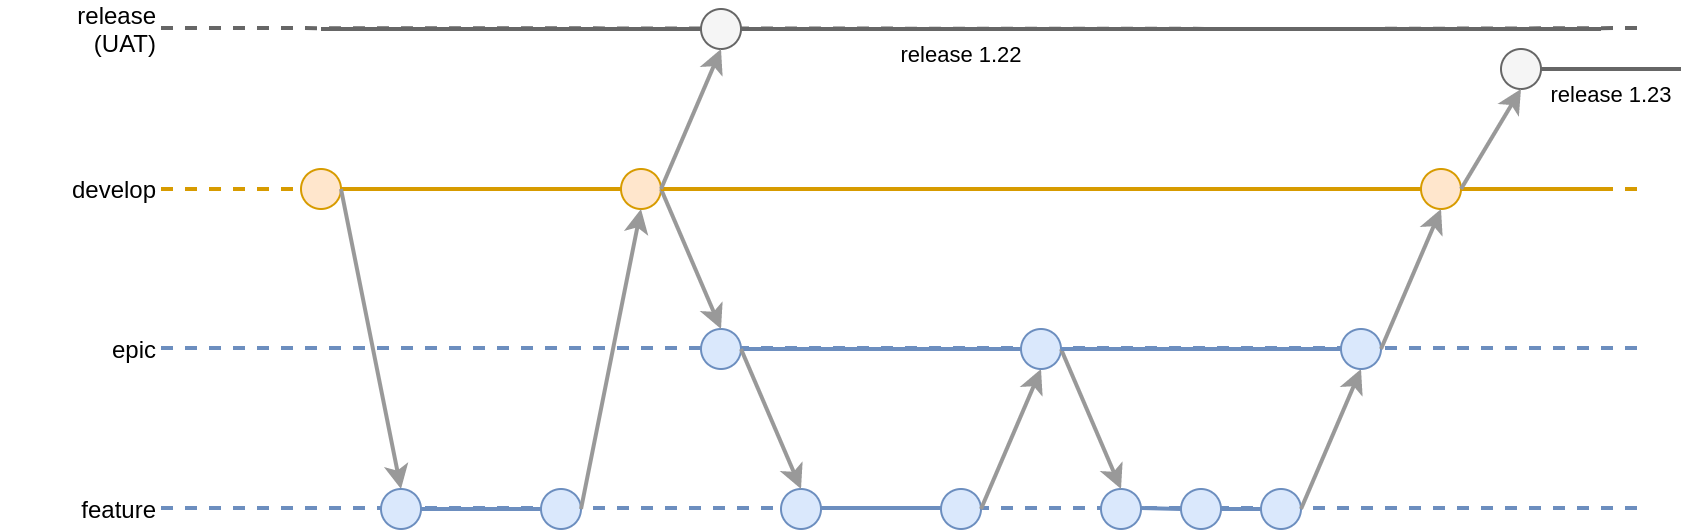

The diagram above was exported from draw.io. Its source (the exported page's mxGraphModel, read from the mxfile embedded in the PNG):
<mxGraphModel dx="1191" dy="1081" grid="1" gridSize="10" guides="1" tooltips="1" connect="1" arrows="1" fold="1" page="1" pageScale="1" pageWidth="850" pageHeight="1100" math="0" shadow="0">
  <root>
    <mxCell id="0" />
    <mxCell id="1" parent="0" />
    <mxCell id="-VSVmJB7_CqeD818pN-6-807" value="" style="group" vertex="1" connectable="0" parent="1">
      <mxGeometry y="950" width="840" height="260" as="geometry" />
    </mxCell>
    <mxCell id="-VSVmJB7_CqeD818pN-6-805" value="" style="endArrow=none;html=1;strokeWidth=2;fillColor=#f5f5f5;strokeColor=#666666;dashed=1;" edge="1" parent="-VSVmJB7_CqeD818pN-6-807">
      <mxGeometry width="50" height="50" relative="1" as="geometry">
        <mxPoint x="80" y="9.5" as="sourcePoint" />
        <mxPoint x="660" y="9.991525423728945" as="targetPoint" />
      </mxGeometry>
    </mxCell>
    <mxCell id="-VSVmJB7_CqeD818pN-6-6" value="" style="endArrow=none;html=1;strokeWidth=2;fillColor=#dae8fc;strokeColor=#6c8ebf;dashed=1;" edge="1" parent="-VSVmJB7_CqeD818pN-6-807">
      <mxGeometry width="50" height="50" relative="1" as="geometry">
        <mxPoint x="80" y="249.5" as="sourcePoint" />
        <mxPoint x="820" y="249.5" as="targetPoint" />
      </mxGeometry>
    </mxCell>
    <mxCell id="-VSVmJB7_CqeD818pN-6-7" value="" style="endArrow=none;html=1;strokeWidth=2;fillColor=#dae8fc;strokeColor=#6c8ebf;dashed=1;" edge="1" parent="-VSVmJB7_CqeD818pN-6-807">
      <mxGeometry width="50" height="50" relative="1" as="geometry">
        <mxPoint x="80" y="169.5" as="sourcePoint" />
        <mxPoint x="820" y="169.5" as="targetPoint" />
      </mxGeometry>
    </mxCell>
    <mxCell id="-VSVmJB7_CqeD818pN-6-8" value="" style="endArrow=none;html=1;strokeWidth=2;fillColor=#f5f5f5;strokeColor=#666666;dashed=1;" edge="1" parent="-VSVmJB7_CqeD818pN-6-807">
      <mxGeometry width="50" height="50" relative="1" as="geometry">
        <mxPoint x="680" y="9.966666666666697" as="sourcePoint" />
        <mxPoint x="820" y="9.5" as="targetPoint" />
      </mxGeometry>
    </mxCell>
    <mxCell id="-VSVmJB7_CqeD818pN-6-9" value="" style="endArrow=none;html=1;strokeWidth=2;fillColor=#ffe6cc;strokeColor=#d79b00;dashed=1;" edge="1" parent="-VSVmJB7_CqeD818pN-6-807">
      <mxGeometry width="50" height="50" relative="1" as="geometry">
        <mxPoint x="80" y="90" as="sourcePoint" />
        <mxPoint x="820" y="90" as="targetPoint" />
      </mxGeometry>
    </mxCell>
    <mxCell id="-VSVmJB7_CqeD818pN-6-10" value="" style="endArrow=none;html=1;strokeWidth=2;fillColor=#dae8fc;strokeColor=#6c8ebf;" edge="1" parent="-VSVmJB7_CqeD818pN-6-807" target="-VSVmJB7_CqeD818pN-6-29">
      <mxGeometry width="50" height="50" relative="1" as="geometry">
        <mxPoint x="360" y="170" as="sourcePoint" />
        <mxPoint x="750" y="130" as="targetPoint" />
      </mxGeometry>
    </mxCell>
    <mxCell id="-VSVmJB7_CqeD818pN-6-11" value="" style="endArrow=none;html=1;strokeWidth=2;fillColor=#ffe6cc;strokeColor=#d79b00;" edge="1" parent="-VSVmJB7_CqeD818pN-6-807" source="-VSVmJB7_CqeD818pN-6-40">
      <mxGeometry width="50" height="50" relative="1" as="geometry">
        <mxPoint x="150" y="50" as="sourcePoint" />
        <mxPoint x="800" y="90" as="targetPoint" />
      </mxGeometry>
    </mxCell>
    <mxCell id="-VSVmJB7_CqeD818pN-6-12" value="" style="ellipse;whiteSpace=wrap;html=1;fillColor=#ffe6cc;strokeColor=#d79b00;" vertex="1" parent="-VSVmJB7_CqeD818pN-6-807">
      <mxGeometry x="150" y="80" width="20" height="20" as="geometry" />
    </mxCell>
    <mxCell id="-VSVmJB7_CqeD818pN-6-13" value="" style="endArrow=none;html=1;strokeWidth=2;" edge="1" parent="-VSVmJB7_CqeD818pN-6-807" target="-VSVmJB7_CqeD818pN-6-12">
      <mxGeometry width="50" height="50" relative="1" as="geometry">
        <mxPoint x="160" y="90" as="sourcePoint" />
        <mxPoint x="790" y="50" as="targetPoint" />
      </mxGeometry>
    </mxCell>
    <mxCell id="-VSVmJB7_CqeD818pN-6-14" value="" style="ellipse;whiteSpace=wrap;html=1;fillColor=#ffe6cc;strokeColor=#d79b00;" vertex="1" parent="-VSVmJB7_CqeD818pN-6-807">
      <mxGeometry x="310" y="80" width="20" height="20" as="geometry" />
    </mxCell>
    <mxCell id="-VSVmJB7_CqeD818pN-6-15" value="" style="endArrow=none;html=1;strokeWidth=2;fillColor=#ffe6cc;strokeColor=#d79b00;" edge="1" parent="-VSVmJB7_CqeD818pN-6-807" source="-VSVmJB7_CqeD818pN-6-12" target="-VSVmJB7_CqeD818pN-6-14">
      <mxGeometry width="50" height="50" relative="1" as="geometry">
        <mxPoint x="160" y="50" as="sourcePoint" />
        <mxPoint x="790" y="50" as="targetPoint" />
      </mxGeometry>
    </mxCell>
    <mxCell id="-VSVmJB7_CqeD818pN-6-16" value="" style="endArrow=none;html=1;strokeWidth=2;fillColor=#dae8fc;strokeColor=#6c8ebf;" edge="1" parent="-VSVmJB7_CqeD818pN-6-807" source="-VSVmJB7_CqeD818pN-6-20">
      <mxGeometry width="50" height="50" relative="1" as="geometry">
        <mxPoint x="180" y="210" as="sourcePoint" />
        <mxPoint x="280" y="250" as="targetPoint" />
      </mxGeometry>
    </mxCell>
    <mxCell id="-VSVmJB7_CqeD818pN-6-17" value="" style="endArrow=classic;html=1;strokeWidth=2;entryX=0.5;entryY=0;entryDx=0;entryDy=0;fillColor=#f5f5f5;strokeColor=#999999;" edge="1" parent="-VSVmJB7_CqeD818pN-6-807" target="-VSVmJB7_CqeD818pN-6-20">
      <mxGeometry width="50" height="50" relative="1" as="geometry">
        <mxPoint x="170" y="90" as="sourcePoint" />
        <mxPoint x="440" y="260" as="targetPoint" />
      </mxGeometry>
    </mxCell>
    <mxCell id="-VSVmJB7_CqeD818pN-6-18" value="" style="ellipse;whiteSpace=wrap;html=1;fillColor=#dae8fc;strokeColor=#6c8ebf;" vertex="1" parent="-VSVmJB7_CqeD818pN-6-807">
      <mxGeometry x="270" y="240" width="20" height="20" as="geometry" />
    </mxCell>
    <mxCell id="-VSVmJB7_CqeD818pN-6-19" value="" style="endArrow=classic;html=1;strokeWidth=2;exitX=1;exitY=0.5;exitDx=0;exitDy=0;entryX=0.5;entryY=1;entryDx=0;entryDy=0;fillColor=#f5f5f5;strokeColor=#999999;" edge="1" parent="-VSVmJB7_CqeD818pN-6-807" source="-VSVmJB7_CqeD818pN-6-18" target="-VSVmJB7_CqeD818pN-6-14">
      <mxGeometry width="50" height="50" relative="1" as="geometry">
        <mxPoint x="390" y="310" as="sourcePoint" />
        <mxPoint x="290" y="90" as="targetPoint" />
      </mxGeometry>
    </mxCell>
    <mxCell id="-VSVmJB7_CqeD818pN-6-20" value="" style="ellipse;whiteSpace=wrap;html=1;fillColor=#dae8fc;strokeColor=#6c8ebf;" vertex="1" parent="-VSVmJB7_CqeD818pN-6-807">
      <mxGeometry x="190" y="240" width="20" height="20" as="geometry" />
    </mxCell>
    <mxCell id="-VSVmJB7_CqeD818pN-6-21" value="" style="endArrow=none;html=1;strokeWidth=2;" edge="1" parent="-VSVmJB7_CqeD818pN-6-807" target="-VSVmJB7_CqeD818pN-6-20">
      <mxGeometry width="50" height="50" relative="1" as="geometry">
        <mxPoint x="190" y="250" as="sourcePoint" />
        <mxPoint x="270" y="210" as="targetPoint" />
      </mxGeometry>
    </mxCell>
    <mxCell id="-VSVmJB7_CqeD818pN-6-22" value="" style="ellipse;whiteSpace=wrap;html=1;fillColor=#dae8fc;strokeColor=#6c8ebf;" vertex="1" parent="-VSVmJB7_CqeD818pN-6-807">
      <mxGeometry x="350" y="160" width="20" height="20" as="geometry" />
    </mxCell>
    <mxCell id="-VSVmJB7_CqeD818pN-6-23" value="" style="endArrow=none;html=1;strokeWidth=2;fillColor=#dae8fc;strokeColor=#6c8ebf;" edge="1" parent="-VSVmJB7_CqeD818pN-6-807">
      <mxGeometry width="50" height="50" relative="1" as="geometry">
        <mxPoint x="400" y="249.5" as="sourcePoint" />
        <mxPoint x="470" y="249.5" as="targetPoint" />
      </mxGeometry>
    </mxCell>
    <mxCell id="-VSVmJB7_CqeD818pN-6-24" value="" style="ellipse;whiteSpace=wrap;html=1;fillColor=#dae8fc;strokeColor=#6c8ebf;" vertex="1" parent="-VSVmJB7_CqeD818pN-6-807">
      <mxGeometry x="390" y="240" width="20" height="20" as="geometry" />
    </mxCell>
    <mxCell id="-VSVmJB7_CqeD818pN-6-25" value="" style="endArrow=classic;html=1;strokeWidth=2;exitX=1;exitY=0.5;exitDx=0;exitDy=0;fillColor=#f5f5f5;strokeColor=#999999;" edge="1" parent="-VSVmJB7_CqeD818pN-6-807" source="-VSVmJB7_CqeD818pN-6-14">
      <mxGeometry width="50" height="50" relative="1" as="geometry">
        <mxPoint x="310" y="60" as="sourcePoint" />
        <mxPoint x="360" y="160" as="targetPoint" />
      </mxGeometry>
    </mxCell>
    <mxCell id="-VSVmJB7_CqeD818pN-6-26" value="" style="endArrow=classic;html=1;strokeWidth=2;entryX=0.5;entryY=0;entryDx=0;entryDy=0;fillColor=#f5f5f5;strokeColor=#999999;" edge="1" parent="-VSVmJB7_CqeD818pN-6-807" target="-VSVmJB7_CqeD818pN-6-24">
      <mxGeometry width="50" height="50" relative="1" as="geometry">
        <mxPoint x="370" y="170" as="sourcePoint" />
        <mxPoint x="350" y="210" as="targetPoint" />
      </mxGeometry>
    </mxCell>
    <mxCell id="-VSVmJB7_CqeD818pN-6-27" value="" style="ellipse;whiteSpace=wrap;html=1;fillColor=#dae8fc;strokeColor=#6c8ebf;" vertex="1" parent="-VSVmJB7_CqeD818pN-6-807">
      <mxGeometry x="470" y="240" width="20" height="20" as="geometry" />
    </mxCell>
    <mxCell id="-VSVmJB7_CqeD818pN-6-28" value="" style="endArrow=classic;html=1;strokeWidth=2;exitX=1;exitY=0.5;exitDx=0;exitDy=0;entryX=0.5;entryY=1;entryDx=0;entryDy=0;fillColor=#f5f5f5;strokeColor=#999999;" edge="1" parent="-VSVmJB7_CqeD818pN-6-807" source="-VSVmJB7_CqeD818pN-6-27" target="-VSVmJB7_CqeD818pN-6-29">
      <mxGeometry width="50" height="50" relative="1" as="geometry">
        <mxPoint x="390" y="310" as="sourcePoint" />
        <mxPoint x="500" y="160" as="targetPoint" />
      </mxGeometry>
    </mxCell>
    <mxCell id="-VSVmJB7_CqeD818pN-6-29" value="" style="ellipse;whiteSpace=wrap;html=1;fillColor=#dae8fc;strokeColor=#6c8ebf;" vertex="1" parent="-VSVmJB7_CqeD818pN-6-807">
      <mxGeometry x="510" y="160" width="20" height="20" as="geometry" />
    </mxCell>
    <mxCell id="-VSVmJB7_CqeD818pN-6-30" value="" style="ellipse;whiteSpace=wrap;html=1;fillColor=#dae8fc;strokeColor=#6c8ebf;" vertex="1" parent="-VSVmJB7_CqeD818pN-6-807">
      <mxGeometry x="550" y="240" width="20" height="20" as="geometry" />
    </mxCell>
    <mxCell id="-VSVmJB7_CqeD818pN-6-31" value="" style="endArrow=none;html=1;strokeWidth=2;" edge="1" parent="-VSVmJB7_CqeD818pN-6-807" source="-VSVmJB7_CqeD818pN-6-34">
      <mxGeometry width="50" height="50" relative="1" as="geometry">
        <mxPoint x="560" y="209.5" as="sourcePoint" />
        <mxPoint x="640" y="249.5" as="targetPoint" />
      </mxGeometry>
    </mxCell>
    <mxCell id="-VSVmJB7_CqeD818pN-6-32" value="" style="ellipse;whiteSpace=wrap;html=1;fillColor=#dae8fc;strokeColor=#6c8ebf;" vertex="1" parent="-VSVmJB7_CqeD818pN-6-807">
      <mxGeometry x="590" y="240" width="20" height="20" as="geometry" />
    </mxCell>
    <mxCell id="-VSVmJB7_CqeD818pN-6-33" value="" style="endArrow=none;html=1;strokeWidth=2;fillColor=#dae8fc;strokeColor=#6c8ebf;" edge="1" parent="-VSVmJB7_CqeD818pN-6-807" target="-VSVmJB7_CqeD818pN-6-32">
      <mxGeometry width="50" height="50" relative="1" as="geometry">
        <mxPoint x="570" y="249.5" as="sourcePoint" />
        <mxPoint x="630" y="209.5" as="targetPoint" />
      </mxGeometry>
    </mxCell>
    <mxCell id="-VSVmJB7_CqeD818pN-6-34" value="" style="ellipse;whiteSpace=wrap;html=1;fillColor=#dae8fc;strokeColor=#6c8ebf;" vertex="1" parent="-VSVmJB7_CqeD818pN-6-807">
      <mxGeometry x="630" y="240" width="20" height="20" as="geometry" />
    </mxCell>
    <mxCell id="-VSVmJB7_CqeD818pN-6-35" value="" style="endArrow=none;html=1;strokeWidth=2;fillColor=#dae8fc;strokeColor=#6c8ebf;" edge="1" parent="-VSVmJB7_CqeD818pN-6-807" source="-VSVmJB7_CqeD818pN-6-32" target="-VSVmJB7_CqeD818pN-6-34">
      <mxGeometry width="50" height="50" relative="1" as="geometry">
        <mxPoint x="600" y="210" as="sourcePoint" />
        <mxPoint x="630" y="209.5" as="targetPoint" />
      </mxGeometry>
    </mxCell>
    <mxCell id="-VSVmJB7_CqeD818pN-6-36" value="" style="endArrow=classic;html=1;strokeWidth=2;exitX=1;exitY=0.5;exitDx=0;exitDy=0;entryX=0.5;entryY=1;entryDx=0;entryDy=0;fillColor=#f5f5f5;strokeColor=#999999;" edge="1" parent="-VSVmJB7_CqeD818pN-6-807" source="-VSVmJB7_CqeD818pN-6-34" target="-VSVmJB7_CqeD818pN-6-38">
      <mxGeometry width="50" height="50" relative="1" as="geometry">
        <mxPoint x="680" y="290" as="sourcePoint" />
        <mxPoint x="720" y="230" as="targetPoint" />
      </mxGeometry>
    </mxCell>
    <mxCell id="-VSVmJB7_CqeD818pN-6-37" value="" style="endArrow=classic;html=1;strokeWidth=2;exitX=1;exitY=0.5;exitDx=0;exitDy=0;entryX=0.5;entryY=0;entryDx=0;entryDy=0;fillColor=#f5f5f5;strokeColor=#999999;" edge="1" parent="-VSVmJB7_CqeD818pN-6-807" source="-VSVmJB7_CqeD818pN-6-29" target="-VSVmJB7_CqeD818pN-6-30">
      <mxGeometry width="50" height="50" relative="1" as="geometry">
        <mxPoint x="480" y="210" as="sourcePoint" />
        <mxPoint x="520" y="150" as="targetPoint" />
      </mxGeometry>
    </mxCell>
    <mxCell id="-VSVmJB7_CqeD818pN-6-38" value="" style="ellipse;whiteSpace=wrap;html=1;fillColor=#dae8fc;strokeColor=#6c8ebf;" vertex="1" parent="-VSVmJB7_CqeD818pN-6-807">
      <mxGeometry x="670" y="160" width="20" height="20" as="geometry" />
    </mxCell>
    <mxCell id="-VSVmJB7_CqeD818pN-6-39" value="" style="endArrow=none;html=1;strokeWidth=2;fillColor=#dae8fc;strokeColor=#6c8ebf;" edge="1" parent="-VSVmJB7_CqeD818pN-6-807" source="-VSVmJB7_CqeD818pN-6-29" target="-VSVmJB7_CqeD818pN-6-38">
      <mxGeometry width="50" height="50" relative="1" as="geometry">
        <mxPoint x="520" y="130" as="sourcePoint" />
        <mxPoint x="750" y="130" as="targetPoint" />
      </mxGeometry>
    </mxCell>
    <mxCell id="-VSVmJB7_CqeD818pN-6-40" value="" style="ellipse;whiteSpace=wrap;html=1;fillColor=#ffe6cc;strokeColor=#d79b00;" vertex="1" parent="-VSVmJB7_CqeD818pN-6-807">
      <mxGeometry x="710" y="80" width="20" height="20" as="geometry" />
    </mxCell>
    <mxCell id="-VSVmJB7_CqeD818pN-6-41" value="" style="endArrow=none;html=1;strokeWidth=2;startArrow=classic;startFill=1;exitX=0.5;exitY=1;exitDx=0;exitDy=0;entryX=1;entryY=0.5;entryDx=0;entryDy=0;fillColor=#f5f5f5;strokeColor=#999999;" edge="1" parent="-VSVmJB7_CqeD818pN-6-807" source="-VSVmJB7_CqeD818pN-6-40" target="-VSVmJB7_CqeD818pN-6-38">
      <mxGeometry width="50" height="50" relative="1" as="geometry">
        <mxPoint x="720" y="90" as="sourcePoint" />
        <mxPoint x="770" y="230" as="targetPoint" />
      </mxGeometry>
    </mxCell>
    <mxCell id="-VSVmJB7_CqeD818pN-6-42" value="" style="endArrow=none;html=1;strokeWidth=2;fillColor=#ffe6cc;strokeColor=#d79b00;" edge="1" parent="-VSVmJB7_CqeD818pN-6-807" source="-VSVmJB7_CqeD818pN-6-14" target="-VSVmJB7_CqeD818pN-6-40">
      <mxGeometry width="50" height="50" relative="1" as="geometry">
        <mxPoint x="320" y="50" as="sourcePoint" />
        <mxPoint x="790" y="50" as="targetPoint" />
      </mxGeometry>
    </mxCell>
    <mxCell id="-VSVmJB7_CqeD818pN-6-43" value="release 1.22" style="endArrow=none;html=1;strokeWidth=2;fillColor=#f5f5f5;strokeColor=#666666;verticalAlign=top;" edge="1" parent="-VSVmJB7_CqeD818pN-6-807">
      <mxGeometry width="50" height="50" relative="1" as="geometry">
        <mxPoint x="160" y="10" as="sourcePoint" />
        <mxPoint x="800" y="10" as="targetPoint" />
      </mxGeometry>
    </mxCell>
    <mxCell id="-VSVmJB7_CqeD818pN-6-44" value="release 1.23" style="endArrow=none;html=1;strokeWidth=2;fillColor=#f5f5f5;strokeColor=#666666;verticalAlign=top;" edge="1" parent="-VSVmJB7_CqeD818pN-6-807" source="-VSVmJB7_CqeD818pN-6-45">
      <mxGeometry width="50" height="50" relative="1" as="geometry">
        <mxPoint x="750" y="-30" as="sourcePoint" />
        <mxPoint x="840" y="30" as="targetPoint" />
      </mxGeometry>
    </mxCell>
    <mxCell id="-VSVmJB7_CqeD818pN-6-45" value="" style="ellipse;whiteSpace=wrap;html=1;fillColor=#f5f5f5;strokeColor=#666666;fontColor=#333333;" vertex="1" parent="-VSVmJB7_CqeD818pN-6-807">
      <mxGeometry x="750" y="20" width="20" height="20" as="geometry" />
    </mxCell>
    <mxCell id="-VSVmJB7_CqeD818pN-6-47" value="" style="endArrow=none;html=1;strokeWidth=2;startArrow=classic;startFill=1;exitX=0.5;exitY=1;exitDx=0;exitDy=0;fillColor=#f5f5f5;strokeColor=#999999;" edge="1" parent="-VSVmJB7_CqeD818pN-6-807" source="-VSVmJB7_CqeD818pN-6-45">
      <mxGeometry width="50" height="50" relative="1" as="geometry">
        <mxPoint x="720" y="70" as="sourcePoint" />
        <mxPoint x="730" y="90" as="targetPoint" />
      </mxGeometry>
    </mxCell>
    <mxCell id="-VSVmJB7_CqeD818pN-6-48" value="" style="ellipse;whiteSpace=wrap;html=1;fillColor=#f5f5f5;strokeColor=#666666;fontColor=#333333;" vertex="1" parent="-VSVmJB7_CqeD818pN-6-807">
      <mxGeometry x="350" width="20" height="20" as="geometry" />
    </mxCell>
    <mxCell id="-VSVmJB7_CqeD818pN-6-49" value="" style="endArrow=none;html=1;strokeWidth=2;" edge="1" parent="-VSVmJB7_CqeD818pN-6-807" target="-VSVmJB7_CqeD818pN-6-48">
      <mxGeometry width="50" height="50" relative="1" as="geometry">
        <mxPoint x="360" y="9.5" as="sourcePoint" />
        <mxPoint x="550" y="-30.5" as="targetPoint" />
      </mxGeometry>
    </mxCell>
    <mxCell id="-VSVmJB7_CqeD818pN-6-50" value="" style="endArrow=classic;html=1;strokeWidth=2;exitX=1;exitY=0.5;exitDx=0;exitDy=0;entryX=0.5;entryY=1;entryDx=0;entryDy=0;fillColor=#f5f5f5;strokeColor=#999999;" edge="1" parent="-VSVmJB7_CqeD818pN-6-807" source="-VSVmJB7_CqeD818pN-6-14" target="-VSVmJB7_CqeD818pN-6-48">
      <mxGeometry width="50" height="50" relative="1" as="geometry">
        <mxPoint x="350" as="sourcePoint" />
        <mxPoint x="380" y="70" as="targetPoint" />
      </mxGeometry>
    </mxCell>
    <mxCell id="-VSVmJB7_CqeD818pN-6-52" value="feature" style="text;html=1;strokeColor=none;fillColor=none;align=right;verticalAlign=middle;whiteSpace=wrap;rounded=0;" vertex="1" parent="-VSVmJB7_CqeD818pN-6-807">
      <mxGeometry y="240" width="80" height="20" as="geometry" />
    </mxCell>
    <mxCell id="-VSVmJB7_CqeD818pN-6-53" value="epic" style="text;html=1;strokeColor=none;fillColor=none;align=right;verticalAlign=middle;whiteSpace=wrap;rounded=0;" vertex="1" parent="-VSVmJB7_CqeD818pN-6-807">
      <mxGeometry y="160" width="80" height="20" as="geometry" />
    </mxCell>
    <mxCell id="-VSVmJB7_CqeD818pN-6-54" value="develop" style="text;html=1;strokeColor=none;fillColor=none;align=right;verticalAlign=middle;whiteSpace=wrap;rounded=0;" vertex="1" parent="-VSVmJB7_CqeD818pN-6-807">
      <mxGeometry y="80" width="80" height="20" as="geometry" />
    </mxCell>
    <mxCell id="-VSVmJB7_CqeD818pN-6-55" value="release&lt;br&gt;(UAT)" style="text;html=1;strokeColor=none;fillColor=none;align=right;verticalAlign=middle;whiteSpace=wrap;rounded=0;" vertex="1" parent="-VSVmJB7_CqeD818pN-6-807">
      <mxGeometry width="80" height="20" as="geometry" />
    </mxCell>
  </root>
</mxGraphModel>